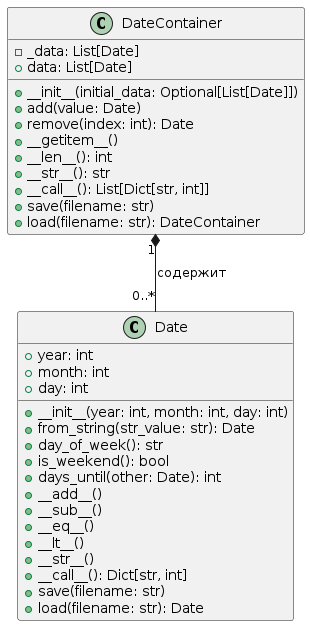

The diagram above was rendered by PlantUML. Its source (embedded in the PNG):
@startuml
class Date {
    + __init__(year: int, month: int, day: int)
    + from_string(str_value: str): Date
    + year: int
    + month: int
    + day: int
    + day_of_week(): str
    + is_weekend(): bool
    + days_until(other: Date): int
    + __add__()
    + __sub__()
    + __eq__()
    + __lt__()
    + __str__()
    + __call__(): Dict[str, int]
    + save(filename: str)
    + load(filename: str): Date
}

class DateContainer {
    - _data: List[Date]
    + __init__(initial_data: Optional[List[Date]])
    + data: List[Date]
    + add(value: Date)
    + remove(index: int): Date
    + __getitem__()
    + __len__(): int
    + __str__(): str
    + __call__(): List[Dict[str, int]]
    + save(filename: str)
    + load(filename: str): DateContainer
}

DateContainer "1" *-- "0..*" Date : содержит
@enduml